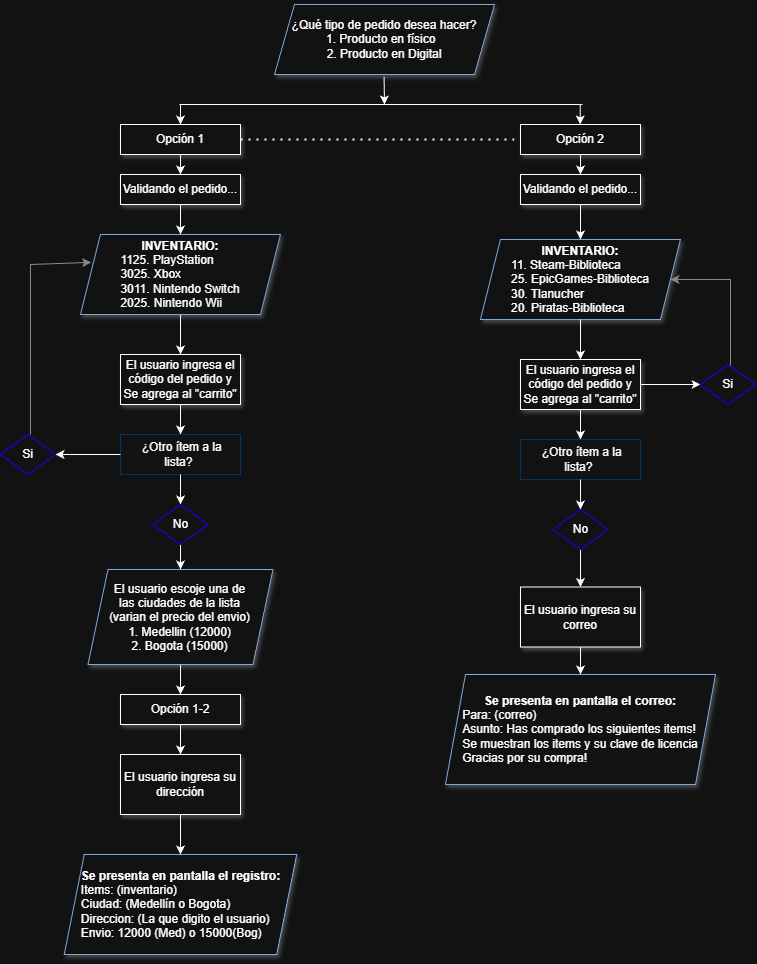

The diagram above was exported from draw.io. Its source (the exported page's mxGraphModel, read from the mxfile embedded in the PNG):
<mxGraphModel dx="1569" dy="697" grid="1" gridSize="10" guides="1" tooltips="1" connect="1" arrows="1" fold="1" page="1" pageScale="1" pageWidth="827" pageHeight="1169" math="0" shadow="0">
  <root>
    <mxCell id="0" />
    <mxCell id="1" parent="0" />
    <mxCell id="3jTK0Tc6xx5Vx_a6M2aH-1" parent="1" style="shape=parallelogram;perimeter=parallelogramPerimeter;whiteSpace=wrap;html=1;fixedSize=1;strokeColor=light-dark(#000000,#7EA6E0);shadow=1;" value="&lt;div&gt;¿Qué tipo de pedido desea hacer?&lt;/div&gt;&lt;div&gt;&lt;span style=&quot;background-color: transparent; color: light-dark(rgb(0, 0, 0), rgb(255, 255, 255));&quot;&gt;1. Producto en físico&amp;nbsp;&amp;nbsp;&lt;/span&gt;&lt;/div&gt;&lt;div&gt;&lt;span style=&quot;background-color: transparent; color: light-dark(rgb(0, 0, 0), rgb(255, 255, 255));&quot;&gt;2. Producto en Digital&lt;/span&gt;&lt;/div&gt;" vertex="1">
      <mxGeometry height="70" width="220" x="304" y="20" as="geometry" />
    </mxCell>
    <mxCell id="3jTK0Tc6xx5Vx_a6M2aH-13" edge="1" parent="1" source="3jTK0Tc6xx5Vx_a6M2aH-3" style="edgeStyle=orthogonalEdgeStyle;rounded=0;orthogonalLoop=1;jettySize=auto;html=1;" target="3jTK0Tc6xx5Vx_a6M2aH-12" value="">
      <mxGeometry relative="1" as="geometry" />
    </mxCell>
    <mxCell id="3jTK0Tc6xx5Vx_a6M2aH-3" parent="1" style="whiteSpace=wrap;html=1;rounded=0;shadow=1;" value="Opción 1" vertex="1">
      <mxGeometry height="30" width="120" x="150" y="140.00000000000006" as="geometry" />
    </mxCell>
    <mxCell id="3jTK0Tc6xx5Vx_a6M2aH-15" edge="1" parent="1" source="3jTK0Tc6xx5Vx_a6M2aH-4" style="edgeStyle=orthogonalEdgeStyle;rounded=0;orthogonalLoop=1;jettySize=auto;html=1;" target="3jTK0Tc6xx5Vx_a6M2aH-14" value="">
      <mxGeometry relative="1" as="geometry" />
    </mxCell>
    <mxCell id="3jTK0Tc6xx5Vx_a6M2aH-4" parent="1" style="whiteSpace=wrap;html=1;rounded=0;shadow=1;" value="Opción 2" vertex="1">
      <mxGeometry height="30" width="120" x="550" y="140.00000000000006" as="geometry" />
    </mxCell>
    <mxCell id="3jTK0Tc6xx5Vx_a6M2aH-5" edge="1" parent="1" source="3jTK0Tc6xx5Vx_a6M2aH-3" style="endArrow=none;dashed=1;html=1;dashPattern=1 3;strokeWidth=2;rounded=0;exitX=1;exitY=0.5;exitDx=0;exitDy=0;entryX=0;entryY=0.5;entryDx=0;entryDy=0;" target="3jTK0Tc6xx5Vx_a6M2aH-4" value="">
      <mxGeometry height="50" relative="1" width="50" as="geometry">
        <mxPoint x="285" y="220.00000000000006" as="sourcePoint" />
        <mxPoint x="350" y="155" as="targetPoint" />
      </mxGeometry>
    </mxCell>
    <mxCell id="3jTK0Tc6xx5Vx_a6M2aH-7" edge="1" parent="1" style="endArrow=none;html=1;rounded=0;" value="">
      <mxGeometry height="50" relative="1" width="50" as="geometry">
        <mxPoint x="209" y="120" as="sourcePoint" />
        <mxPoint x="612" y="120" as="targetPoint" />
      </mxGeometry>
    </mxCell>
    <mxCell id="3jTK0Tc6xx5Vx_a6M2aH-8" edge="1" parent="1" style="edgeStyle=orthogonalEdgeStyle;rounded=0;orthogonalLoop=1;jettySize=auto;html=1;" value="">
      <mxGeometry relative="1" as="geometry">
        <mxPoint x="210" y="120" as="sourcePoint" />
        <mxPoint x="210" y="140.00000000000006" as="targetPoint" />
      </mxGeometry>
    </mxCell>
    <mxCell id="3jTK0Tc6xx5Vx_a6M2aH-10" edge="1" parent="1" style="edgeStyle=orthogonalEdgeStyle;rounded=0;orthogonalLoop=1;jettySize=auto;html=1;" value="">
      <mxGeometry relative="1" as="geometry">
        <mxPoint x="609.71" y="120" as="sourcePoint" />
        <mxPoint x="609.71" y="140.00000000000006" as="targetPoint" />
      </mxGeometry>
    </mxCell>
    <mxCell id="3jTK0Tc6xx5Vx_a6M2aH-11" edge="1" parent="1" source="3jTK0Tc6xx5Vx_a6M2aH-1" style="edgeStyle=orthogonalEdgeStyle;rounded=0;orthogonalLoop=1;jettySize=auto;html=1;exitX=0.498;exitY=1.033;exitDx=0;exitDy=0;exitPerimeter=0;" value="">
      <mxGeometry relative="1" as="geometry">
        <mxPoint x="414" y="100" as="sourcePoint" />
        <mxPoint x="414" y="120.00000000000006" as="targetPoint" />
      </mxGeometry>
    </mxCell>
    <mxCell id="3jTK0Tc6xx5Vx_a6M2aH-17" edge="1" parent="1" source="3jTK0Tc6xx5Vx_a6M2aH-12" style="edgeStyle=orthogonalEdgeStyle;rounded=0;orthogonalLoop=1;jettySize=auto;html=1;" value="">
      <mxGeometry relative="1" as="geometry">
        <mxPoint x="210.00000000000023" y="250" as="targetPoint" />
      </mxGeometry>
    </mxCell>
    <mxCell id="3jTK0Tc6xx5Vx_a6M2aH-12" parent="1" style="whiteSpace=wrap;html=1;rounded=0;shadow=1;" value="Validando el pedido..." vertex="1">
      <mxGeometry height="30" width="120" x="150" y="190" as="geometry" />
    </mxCell>
    <mxCell id="3jTK0Tc6xx5Vx_a6M2aH-44" edge="1" parent="1" source="3jTK0Tc6xx5Vx_a6M2aH-14" style="edgeStyle=orthogonalEdgeStyle;rounded=0;orthogonalLoop=1;jettySize=auto;html=1;" target="3jTK0Tc6xx5Vx_a6M2aH-43" value="">
      <mxGeometry relative="1" as="geometry" />
    </mxCell>
    <mxCell id="3jTK0Tc6xx5Vx_a6M2aH-14" parent="1" style="whiteSpace=wrap;html=1;rounded=0;shadow=1;" value="Validando el pedido..." vertex="1">
      <mxGeometry height="30" width="120" x="550" y="190" as="geometry" />
    </mxCell>
    <mxCell id="3jTK0Tc6xx5Vx_a6M2aH-20" edge="1" parent="1" source="3jTK0Tc6xx5Vx_a6M2aH-18" style="edgeStyle=orthogonalEdgeStyle;rounded=0;orthogonalLoop=1;jettySize=auto;html=1;" target="3jTK0Tc6xx5Vx_a6M2aH-19" value="">
      <mxGeometry relative="1" as="geometry" />
    </mxCell>
    <mxCell id="3jTK0Tc6xx5Vx_a6M2aH-18" parent="1" style="shape=parallelogram;perimeter=parallelogramPerimeter;whiteSpace=wrap;html=1;fixedSize=1;strokeColor=light-dark(#000000,#7EA6E0);shadow=1;align=center;" value="&lt;div&gt;&lt;b&gt;INVENTARIO:&lt;/b&gt;&lt;/div&gt;&lt;div style=&quot;text-align: justify;&quot;&gt;1125. PlayStation&lt;/div&gt;&lt;div style=&quot;text-align: justify;&quot;&gt;3025. Xbox&lt;/div&gt;&lt;div style=&quot;text-align: justify;&quot;&gt;3011. Nintendo Switch&lt;/div&gt;&lt;div style=&quot;text-align: justify;&quot;&gt;2025. Nintendo Wii&lt;/div&gt;" vertex="1">
      <mxGeometry height="80" width="200" x="110" y="250" as="geometry" />
    </mxCell>
    <mxCell id="3jTK0Tc6xx5Vx_a6M2aH-25" edge="1" parent="1" source="3jTK0Tc6xx5Vx_a6M2aH-19" style="edgeStyle=orthogonalEdgeStyle;rounded=0;orthogonalLoop=1;jettySize=auto;html=1;" target="3jTK0Tc6xx5Vx_a6M2aH-24" value="">
      <mxGeometry relative="1" as="geometry" />
    </mxCell>
    <mxCell id="3jTK0Tc6xx5Vx_a6M2aH-19" parent="1" style="whiteSpace=wrap;html=1;rounded=0;shadow=1;" value="El usuario ingresa el código del pedido y Se agrega al &quot;carrito&quot;" vertex="1">
      <mxGeometry height="50" width="120" x="150" y="370" as="geometry" />
    </mxCell>
    <mxCell id="3jTK0Tc6xx5Vx_a6M2aH-24" parent="1" style="whiteSpace=wrap;html=1;rounded=0;shadow=0;strokeColor=light-dark(#000000,#003366);" value="&amp;nbsp;¿Otro ítem a la lista?&amp;nbsp;" vertex="1">
      <mxGeometry height="40" width="120" x="150" y="450" as="geometry" />
    </mxCell>
    <mxCell id="3jTK0Tc6xx5Vx_a6M2aH-27" edge="1" parent="1" source="3jTK0Tc6xx5Vx_a6M2aH-24" style="edgeStyle=orthogonalEdgeStyle;rounded=0;orthogonalLoop=1;jettySize=auto;html=1;exitX=0.5;exitY=1;exitDx=0;exitDy=0;" target="3jTK0Tc6xx5Vx_a6M2aH-29" value="">
      <mxGeometry relative="1" as="geometry">
        <mxPoint x="205" y="485" as="sourcePoint" />
      </mxGeometry>
    </mxCell>
    <mxCell id="3jTK0Tc6xx5Vx_a6M2aH-28" edge="1" parent="1" source="3jTK0Tc6xx5Vx_a6M2aH-24" style="edgeStyle=orthogonalEdgeStyle;rounded=0;orthogonalLoop=1;jettySize=auto;html=1;exitX=0;exitY=0.5;exitDx=0;exitDy=0;" target="3jTK0Tc6xx5Vx_a6M2aH-30" value="">
      <mxGeometry relative="1" as="geometry">
        <mxPoint x="145" y="475" as="sourcePoint" />
      </mxGeometry>
    </mxCell>
    <mxCell id="3jTK0Tc6xx5Vx_a6M2aH-34" edge="1" parent="1" source="3jTK0Tc6xx5Vx_a6M2aH-29" style="edgeStyle=orthogonalEdgeStyle;rounded=0;orthogonalLoop=1;jettySize=auto;html=1;" target="3jTK0Tc6xx5Vx_a6M2aH-33" value="">
      <mxGeometry relative="1" as="geometry" />
    </mxCell>
    <mxCell id="3jTK0Tc6xx5Vx_a6M2aH-29" parent="1" style="rhombus;whiteSpace=wrap;html=1;rounded=0;strokeColor=light-dark(#000000,#1500FF);" value="No" vertex="1">
      <mxGeometry height="40" width="55" x="182.5" y="520" as="geometry" />
    </mxCell>
    <mxCell id="3jTK0Tc6xx5Vx_a6M2aH-30" parent="1" style="rhombus;whiteSpace=wrap;html=1;rounded=0;strokeColor=light-dark(#000000,#1500FF);" value="Si" vertex="1">
      <mxGeometry height="40" width="55" x="30" y="450" as="geometry" />
    </mxCell>
    <mxCell id="3jTK0Tc6xx5Vx_a6M2aH-31" edge="1" parent="1" source="3jTK0Tc6xx5Vx_a6M2aH-30" style="endArrow=classic;html=1;rounded=0;exitX=0.545;exitY=0;exitDx=0;exitDy=0;entryX=0.053;entryY=0.348;entryDx=0;entryDy=0;strokeColor=light-dark(#000000,#8A8A8A);entryPerimeter=0;exitPerimeter=0;" target="3jTK0Tc6xx5Vx_a6M2aH-18" value="">
      <mxGeometry height="50" relative="1" width="50" as="geometry">
        <Array as="points">
          <mxPoint x="60" y="280" />
        </Array>
        <mxPoint x="96.66" y="450" as="sourcePoint" />
        <mxPoint x="149.99999999999997" y="398.2" as="targetPoint" />
      </mxGeometry>
    </mxCell>
    <mxCell id="3jTK0Tc6xx5Vx_a6M2aH-36" edge="1" parent="1" source="3jTK0Tc6xx5Vx_a6M2aH-33" style="edgeStyle=orthogonalEdgeStyle;rounded=0;orthogonalLoop=1;jettySize=auto;html=1;" target="3jTK0Tc6xx5Vx_a6M2aH-35" value="">
      <mxGeometry relative="1" as="geometry" />
    </mxCell>
    <mxCell id="3jTK0Tc6xx5Vx_a6M2aH-33" parent="1" style="shape=parallelogram;perimeter=parallelogramPerimeter;whiteSpace=wrap;html=1;fixedSize=1;strokeColor=light-dark(#000000,#7EA6E0);shadow=1;align=center;" value="&lt;div&gt;El usuario escoje una de las&amp;nbsp;&lt;span style=&quot;background-color: transparent; color: light-dark(rgb(0, 0, 0), rgb(255, 255, 255));&quot;&gt;ciudades de la lista&lt;/span&gt;&lt;/div&gt;&lt;div&gt;(varian el precio del envio)&lt;/div&gt;&lt;div&gt;1. Medellin (12000)&lt;/div&gt;&lt;div&gt;2. Bogota (15000)&lt;/div&gt;" vertex="1">
      <mxGeometry height="95" width="185" x="117.5" y="585" as="geometry" />
    </mxCell>
    <mxCell id="3jTK0Tc6xx5Vx_a6M2aH-40" edge="1" parent="1" source="3jTK0Tc6xx5Vx_a6M2aH-35" style="edgeStyle=orthogonalEdgeStyle;rounded=0;orthogonalLoop=1;jettySize=auto;html=1;" target="3jTK0Tc6xx5Vx_a6M2aH-39" value="">
      <mxGeometry relative="1" as="geometry" />
    </mxCell>
    <mxCell id="3jTK0Tc6xx5Vx_a6M2aH-35" parent="1" style="whiteSpace=wrap;html=1;rounded=0;shadow=1;" value="Opción 1-2" vertex="1">
      <mxGeometry height="30" width="120" x="150" y="710" as="geometry" />
    </mxCell>
    <mxCell id="3jTK0Tc6xx5Vx_a6M2aH-42" edge="1" parent="1" source="3jTK0Tc6xx5Vx_a6M2aH-39" style="edgeStyle=orthogonalEdgeStyle;rounded=0;orthogonalLoop=1;jettySize=auto;html=1;" target="3jTK0Tc6xx5Vx_a6M2aH-41" value="">
      <mxGeometry relative="1" as="geometry" />
    </mxCell>
    <mxCell id="3jTK0Tc6xx5Vx_a6M2aH-39" parent="1" style="whiteSpace=wrap;html=1;rounded=0;shadow=1;" value="El usuario ingresa su dirección" vertex="1">
      <mxGeometry height="60" width="120" x="150" y="770" as="geometry" />
    </mxCell>
    <mxCell id="3jTK0Tc6xx5Vx_a6M2aH-41" parent="1" style="shape=parallelogram;perimeter=parallelogramPerimeter;whiteSpace=wrap;html=1;fixedSize=1;strokeColor=light-dark(#000000,#7EA6E0);shadow=1;align=center;" value="&lt;div&gt;&lt;b&gt;Se presenta en pantalla el registro:&lt;/b&gt;&lt;/div&gt;&lt;div&gt;&lt;div style=&quot;text-align: justify;&quot;&gt;Items: (inventario)&lt;/div&gt;&lt;div style=&quot;text-align: justify;&quot;&gt;Ciudad: (Medellín o Bogota)&lt;/div&gt;&lt;div style=&quot;text-align: justify;&quot;&gt;Direccion: (La que digito el usuario)&lt;/div&gt;&lt;div style=&quot;text-align: justify;&quot;&gt;Envio: 12000 (Med) o 15000(Bog)&lt;/div&gt;&lt;/div&gt;" vertex="1">
      <mxGeometry height="100" width="232.5" x="93.75" y="870" as="geometry" />
    </mxCell>
    <mxCell id="3jTK0Tc6xx5Vx_a6M2aH-43" parent="1" style="shape=parallelogram;perimeter=parallelogramPerimeter;whiteSpace=wrap;html=1;fixedSize=1;strokeColor=light-dark(#000000,#7EA6E0);shadow=1;align=center;" value="&lt;div&gt;&lt;b&gt;INVENTARIO:&lt;/b&gt;&lt;/div&gt;&lt;div style=&quot;text-align: justify;&quot;&gt;11. Steam-Biblioteca&lt;/div&gt;&lt;div style=&quot;text-align: justify;&quot;&gt;25. EpicGames-Biblioteca&lt;/div&gt;&lt;div style=&quot;text-align: justify;&quot;&gt;30. Tlanucher&amp;nbsp;&lt;/div&gt;&lt;div style=&quot;text-align: justify;&quot;&gt;20. Piratas-Biblioteca&lt;/div&gt;" vertex="1">
      <mxGeometry height="80" width="200" x="510" y="255" as="geometry" />
    </mxCell>
    <mxCell id="3jTK0Tc6xx5Vx_a6M2aH-45" edge="1" parent="1" style="edgeStyle=orthogonalEdgeStyle;rounded=0;orthogonalLoop=1;jettySize=auto;html=1;" target="3jTK0Tc6xx5Vx_a6M2aH-47" value="">
      <mxGeometry relative="1" as="geometry">
        <mxPoint x="610" y="335" as="sourcePoint" />
      </mxGeometry>
    </mxCell>
    <mxCell id="3jTK0Tc6xx5Vx_a6M2aH-46" edge="1" parent="1" source="3jTK0Tc6xx5Vx_a6M2aH-47" style="edgeStyle=orthogonalEdgeStyle;rounded=0;orthogonalLoop=1;jettySize=auto;html=1;" target="3jTK0Tc6xx5Vx_a6M2aH-48" value="">
      <mxGeometry relative="1" as="geometry" />
    </mxCell>
    <mxCell id="3jTK0Tc6xx5Vx_a6M2aH-52" edge="1" parent="1" source="3jTK0Tc6xx5Vx_a6M2aH-47" style="edgeStyle=orthogonalEdgeStyle;rounded=0;orthogonalLoop=1;jettySize=auto;html=1;" target="3jTK0Tc6xx5Vx_a6M2aH-51" value="">
      <mxGeometry relative="1" as="geometry" />
    </mxCell>
    <mxCell id="3jTK0Tc6xx5Vx_a6M2aH-47" parent="1" style="whiteSpace=wrap;html=1;rounded=0;shadow=1;" value="El usuario ingresa el código del pedido y Se agrega al &quot;carrito&quot;" vertex="1">
      <mxGeometry height="50" width="120" x="550" y="375" as="geometry" />
    </mxCell>
    <mxCell id="3jTK0Tc6xx5Vx_a6M2aH-48" parent="1" style="whiteSpace=wrap;html=1;rounded=0;shadow=0;strokeColor=light-dark(#000000,#003366);" value="&amp;nbsp;¿Otro ítem a la lista?&amp;nbsp;" vertex="1">
      <mxGeometry height="40" width="120" x="550" y="455" as="geometry" />
    </mxCell>
    <mxCell id="3jTK0Tc6xx5Vx_a6M2aH-49" edge="1" parent="1" source="3jTK0Tc6xx5Vx_a6M2aH-48" style="edgeStyle=orthogonalEdgeStyle;rounded=0;orthogonalLoop=1;jettySize=auto;html=1;exitX=0.5;exitY=1;exitDx=0;exitDy=0;" target="3jTK0Tc6xx5Vx_a6M2aH-50" value="">
      <mxGeometry relative="1" as="geometry">
        <mxPoint x="605" y="490" as="sourcePoint" />
      </mxGeometry>
    </mxCell>
    <mxCell id="3jTK0Tc6xx5Vx_a6M2aH-55" edge="1" parent="1" source="3jTK0Tc6xx5Vx_a6M2aH-50" style="edgeStyle=orthogonalEdgeStyle;rounded=0;orthogonalLoop=1;jettySize=auto;html=1;" target="3jTK0Tc6xx5Vx_a6M2aH-54" value="">
      <mxGeometry relative="1" as="geometry" />
    </mxCell>
    <mxCell id="3jTK0Tc6xx5Vx_a6M2aH-50" parent="1" style="rhombus;whiteSpace=wrap;html=1;rounded=0;strokeColor=light-dark(#000000,#1500FF);" value="No" vertex="1">
      <mxGeometry height="40" width="55" x="582.5" y="525" as="geometry" />
    </mxCell>
    <mxCell id="3jTK0Tc6xx5Vx_a6M2aH-51" parent="1" style="rhombus;whiteSpace=wrap;html=1;rounded=0;strokeColor=light-dark(#000000,#1500FF);" value="Si" vertex="1">
      <mxGeometry height="40" width="55" x="730" y="380" as="geometry" />
    </mxCell>
    <mxCell id="3jTK0Tc6xx5Vx_a6M2aH-53" edge="1" parent="1" style="endArrow=classic;html=1;rounded=0;exitX=0.545;exitY=0;exitDx=0;exitDy=0;entryX=1;entryY=0.5;entryDx=0;entryDy=0;strokeColor=light-dark(#000000,#8A8A8A);exitPerimeter=0;" target="3jTK0Tc6xx5Vx_a6M2aH-43" value="">
      <mxGeometry height="50" relative="1" width="50" as="geometry">
        <Array as="points">
          <mxPoint x="760" y="295" />
        </Array>
        <mxPoint x="760" y="381" as="sourcePoint" />
        <mxPoint x="821" y="209" as="targetPoint" />
      </mxGeometry>
    </mxCell>
    <mxCell id="3jTK0Tc6xx5Vx_a6M2aH-57" edge="1" parent="1" source="3jTK0Tc6xx5Vx_a6M2aH-54" style="edgeStyle=orthogonalEdgeStyle;rounded=0;orthogonalLoop=1;jettySize=auto;html=1;" target="3jTK0Tc6xx5Vx_a6M2aH-56" value="">
      <mxGeometry relative="1" as="geometry" />
    </mxCell>
    <mxCell id="3jTK0Tc6xx5Vx_a6M2aH-54" parent="1" style="whiteSpace=wrap;html=1;rounded=0;shadow=1;" value="El usuario ingresa su correo" vertex="1">
      <mxGeometry height="60" width="120" x="550" y="602.5" as="geometry" />
    </mxCell>
    <mxCell id="3jTK0Tc6xx5Vx_a6M2aH-56" parent="1" style="shape=parallelogram;perimeter=parallelogramPerimeter;whiteSpace=wrap;html=1;fixedSize=1;strokeColor=light-dark(#000000,#7EA6E0);shadow=1;align=center;" value="&lt;div&gt;&lt;b&gt;Se presenta en pantalla el correo:&lt;/b&gt;&lt;/div&gt;&lt;div&gt;&lt;div style=&quot;text-align: justify;&quot;&gt;Para: (correo)&lt;/div&gt;&lt;div style=&quot;text-align: justify;&quot;&gt;Asunto: Has comprado los siguientes items!&lt;/div&gt;&lt;/div&gt;&lt;div style=&quot;text-align: justify;&quot;&gt;Se muestran los items y su clave de licencia&lt;/div&gt;&lt;div style=&quot;text-align: justify;&quot;&gt;Gracias por su compra!&lt;/div&gt;" vertex="1">
      <mxGeometry height="110" width="270" x="475" y="690" as="geometry" />
    </mxCell>
  </root>
</mxGraphModel>